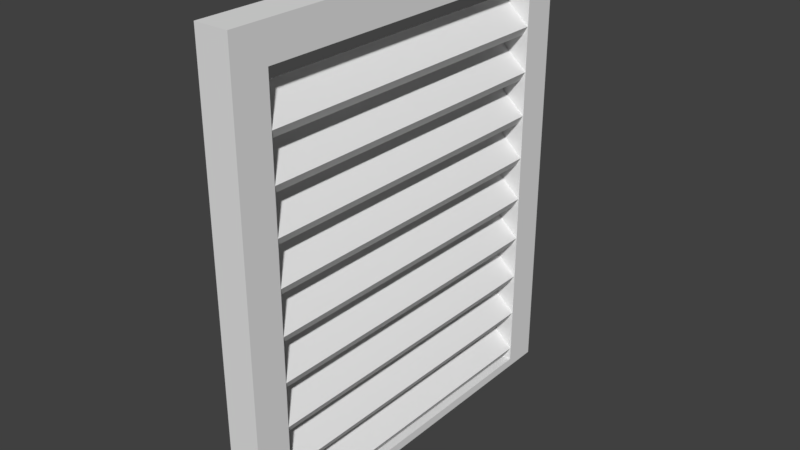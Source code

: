 # Source: vent_cover.blend  (saved by Blender 2.78.0; exported with 4.5.12 LTS)
import bpy
from mathutils import Matrix  # noqa: F401  (used for matrix-valued properties, if any)

bpy.ops.wm.read_factory_settings(use_empty=True)
scene = bpy.context.scene
scene.name = 'Scene'

# ---- collections
col_collection_1 = bpy.data.collections.new('Collection 1'); scene.collection.children.link(col_collection_1)

# ---- materials (node trees are filled in below, after node groups)
mat_material = bpy.data.materials.new('Material')
mat_material.alpha_threshold = 0.0
mat_material.use_transparent_shadow = False
mat_material.roughness = 0.5
mat_material.line_color = (0.0, 0.0, 0.0, 1.0)

# ---- material node trees

# ---- world
world_world = bpy.data.worlds.new('World'); scene.world = world_world
world_world.color = (0.05088, 0.05088, 0.05088)
world_world.use_sun_shadow = False
world_world.sun_shadow_jitter_overblur = 0.0
world_world.cycles.sampling_method = 'MANUAL'

# ---- meshes
me_cube = bpy.data.meshes.new('Cube')
me_cube.from_pydata([(1.0, 1.175, -0.01606), (1.0, -1.175, -0.01606), (-1.0, -1.175, -0.01606), (-1.0, 1.175, -0.01606), (1.0, 1.175, 2.146), (1.0, -1.175, 2.146), (-1.0, -1.175, 2.146), (-1.0, 1.175, 2.146), (1.0, 0.9681, -0.01606), (1.0, -0.9681, -0.01606), (-1.0, -0.9681, -0.01606), (-1.0, 0.9681, -0.01606), (1.0, 0.9681, 2.146), (1.0, -0.9681, 2.146), (-1.0, -0.9681, 2.146), (-1.0, 0.9681, 2.146), (1.0, 1.175, 0.02581), (1.0, 1.175, 1.983), (1.0, -1.175, 0.02581), (1.0, -1.175, 1.983), (-1.0, -1.175, 0.02581), (-1.0, -1.175, 1.983), (-1.0, 1.175, 0.02581), (-1.0, 1.175, 1.983), (-1.0, -0.9681, 1.983), (-1.0, -0.9681, 0.02581), (-1.0, 0.9681, 1.983), (-1.0, 0.9681, 0.02581), (1.0, 0.9681, 1.983), (1.0, 0.9681, 0.02581), (1.0, -0.9681, 1.983), (1.0, -0.9681, 0.02581)], [], [(9, 1, 2, 10), (13, 14, 6, 5), (30, 13, 5, 19), (19, 5, 6, 21), (26, 15, 7, 23), (16, 0, 3, 22), (21, 6, 14, 24), (24, 14, 15, 26), (17, 4, 12, 28), (28, 12, 13, 30), (4, 7, 15, 12), (12, 15, 14, 13), (0, 8, 11, 3), (8, 9, 10, 11), (8, 29, 31, 9), (27, 29, 28, 26), (0, 16, 29, 8), (16, 17, 28, 29), (10, 25, 27, 11), (29, 27, 25, 31), (2, 20, 25, 10), (20, 21, 24, 25), (4, 17, 23, 7), (17, 16, 22, 23), (11, 27, 22, 3), (27, 26, 23, 22), (1, 18, 20, 2), (18, 19, 21, 20), (9, 31, 18, 1), (31, 30, 19, 18), (25, 24, 30, 31), (28, 30, 24, 26)])
me_cube.materials.append(mat_material)
me_cube.use_remesh_preserve_volume = False
me_cube.use_remesh_preserve_attributes = False
me_cube.use_mirror_vertex_groups = False
me_cube.update()
me_cube_001 = bpy.data.meshes.new('Cube.001')
me_cube_001.from_pydata([(0.456, -0.9681, 0.04968), (0.6403, -0.9681, 0.09023), (0.456, 0.9681, 0.04968), (0.6403, 0.9681, 0.09023), (-0.6403, -0.9681, 0.1692), (-0.456, -0.9681, 0.2097), (-0.6403, 0.9681, 0.1692), (-0.456, 0.9681, 0.2097)], [], [(0, 2, 3, 1), (2, 6, 7, 3), (6, 4, 5, 7), (4, 0, 1, 5), (2, 0, 4, 6), (7, 5, 1, 3)])
me_cube_001.materials.append(mat_material)
me_cube_001.use_remesh_preserve_volume = False
me_cube_001.use_remesh_preserve_attributes = False
me_cube_001.use_mirror_vertex_groups = False
me_cube_001.update()

# ---- objects
ob_base = bpy.data.objects.new('Base', me_cube)
ob_grill = bpy.data.objects.new('Grill', me_cube_001)

# ---- transforms, parenting, visibility, modifiers, constraints
ob_base.location = (0.0, 0.0, 0.01354)
ob_base.scale = (0.06524, 0.6594, 0.8244)
ob_base.lock_rotations_4d = False
ob_base.empty_display_type = 'ARROWS'
ob_base.lineart.crease_threshold = 0.0
ob_grill.parent = ob_base
ob_grill.matrix_parent_inverse = Matrix(((15.33, 0.0, 0.0, 0.0), (0.0, 1.517, 0.0, 0.0), (0.0, 0.0, 1.213, -0.01642), (0.0, 0.0, 0.0, 1.0)))
ob_grill.location = (0.0, 0.0, 0.01354)
ob_grill.scale = (0.09968, 0.6594, 0.8244)
ob_grill.lock_rotations_4d = False
ob_grill.empty_display_type = 'ARROWS'
ob_grill.lineart.crease_threshold = 0.0
_m = ob_grill.modifiers.new('Array', 'ARRAY')
_m.fit_type = 'FIT_LENGTH'
_m.count = 9
_m.fit_length = 1.8
_m.constant_offset_displace = (0.0, 0.0, 0.0)
_m.relative_offset_displace = (0.0, 0.0, 1.3)

# ---- collection membership
col_collection_1.objects.link(ob_base)
col_collection_1.objects.link(ob_grill)

# ---- scene / render settings (as saved in the file)
scene.frame_start = 1; scene.frame_end = 250; scene.frame_set(1)
scene.render.engine = 'BLENDER_EEVEE_NEXT'
scene.render.resolution_percentage = 50
scene.render.dither_intensity = 0.0
scene.cycles.use_denoising = False
scene.cycles.samples = 128
scene.cycles.sampling_pattern = 'TABULATED_SOBOL'
scene.cycles.light_sampling_threshold = 0.0
scene.cycles.use_adaptive_sampling = False
scene.cycles.use_light_tree = False
scene.cycles.blur_glossy = 0.0
scene.cycles.sample_clamp_indirect = 0.0
scene.view_settings.view_transform = 'Standard'
bpy.context.view_layer.update()

# ---- added for rendering (the .blend has no active camera and no usable light): camera, sun
cam_auto = bpy.data.cameras.new('AutoCamera')
cam_auto.lens = 50.0
cam_auto.sensor_width = 36.0
cam_auto.clip_end = 1000.0
ob_auto_camera = bpy.data.objects.new('AutoCamera', cam_auto)
scene.collection.objects.link(ob_auto_camera)
ob_auto_camera.location = (2.18851, -2.62621, 2.64226)
ob_auto_camera.rotation_euler = (1.09748, -7.21219e-08, 0.694738)
scene.camera = ob_auto_camera
light_auto_sun = bpy.data.lights.new('AutoSun', 'SUN')
light_auto_sun.energy = 3.0
light_auto_sun.angle = 0.0523599
ob_auto_sun = bpy.data.objects.new('AutoSun', light_auto_sun)
scene.collection.objects.link(ob_auto_sun)
ob_auto_sun.rotation_euler = (0.872665, 0.174533, 0.523599)
bpy.context.view_layer.update()
